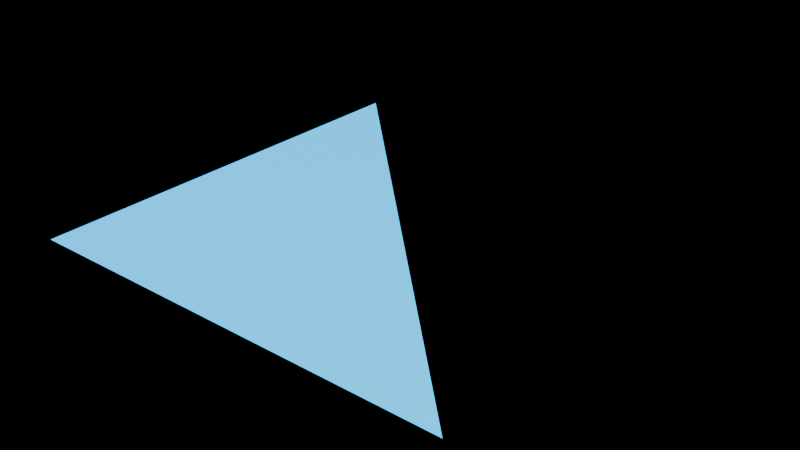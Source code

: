 # Source: n43.blend  (saved by Blender 4.3.32; exported with 4.5.12 LTS)
import bpy
from mathutils import Matrix  # noqa: F401  (used for matrix-valued properties, if any)

bpy.ops.wm.read_factory_settings(use_empty=True)
scene = bpy.context.scene
scene.name = 'Scene'

# ---- materials (node trees are filled in below, after node groups)
mat_noeuds = bpy.data.materials.new('Noeuds')

# ---- material node trees
mat_noeuds.use_nodes = True; mat_noeuds.node_tree.nodes.clear()
_N = mat_noeuds.node_tree.nodes; _L = mat_noeuds.node_tree.links
n0 = _N.new('ShaderNodeOutputMaterial'); n0.name = 'Material Output'; n0.location = (600, 0)
n1 = _N.new('ShaderNodeBsdfPrincipled'); n1.name = 'Principled BSDF'; n1.location = (200, 0)
n1.label = 'Surface principale'
n1.inputs[1].default_value = 0.25
n1.inputs[3].default_value = 1.6
n1.inputs[4].default_value = 0.9
n1.inputs[13].default_value = 0.7
n1.inputs[18].default_value = 0.1
n1.inputs[19].default_value = 0.4
n1.inputs[20].default_value = 0.12
n1.inputs[24].default_value = 0.2
n1.inputs[26].default_value = (0.9, 0.2, 0.1, 1.0)
n1.inputs[27].default_value = (0.0, 0.5, 1.0, 1.0)
n1.inputs[28].default_value = 2.5
n1.inputs[29].default_value = 300.0
n2 = _N.new('ShaderNodeTexCoord'); n2.name = 'Texture Coordinate'; n2.location = (-1000, 0)
n2.hide = True
n3 = _N.new('ShaderNodeMapping'); n3.name = 'Mapping'; n3.location = (-800, 0)
n3.vector_type = 'TEXTURE'
n3.inputs[1].default_value = (0.1, 0.2, 0.3)
n3.inputs[2].default_value = (0.0, 0.0, 0.5)
n3.inputs[3].default_value = (2.0, 2.0, 2.0)
n4 = _N.new('ShaderNodeTexNoise'); n4.name = 'Noise Texture'; n4.location = (100, -200)
n4.inputs[2].default_value = 7.5
n4.inputs[3].default_value = 4.0
n5 = _N.new('ShaderNodeValToRGB'); n5.name = 'Color Ramp'; n5.location = (350, -200)
n5.color_ramp.interpolation = 'EASE'
while len(n5.color_ramp.elements) > 1: n5.color_ramp.elements.remove(n5.color_ramp.elements[-1])
n5.color_ramp.elements[0].position = 0.2; n5.color_ramp.elements[0].color = (0.1, 0.2, 0.6, 1.0)
_e = n5.color_ramp.elements.new(0.5); _e.color = (0.0, 1.0, 0.0, 0.5)
_e = n5.color_ramp.elements.new(0.8); _e.color = (1.0, 0.6, 0.1, 1.0)
n6 = _N.new('ShaderNodeTexVoronoi'); n6.name = 'Voronoi Texture'; n6.location = (-600, -250)
n6.mute = True
n7 = _N.new('ShaderNodeBump'); n7.name = 'Bump'; n7.location = (-150, -250)
n7.invert = True
n7.inputs[0].default_value = 0.3
n7.inputs[1].default_value = 1.0
n7.inputs[2].default_value = 1.0
n8 = _N.new('ShaderNodeMath'); n8.name = 'Math'; n8.location = (-350, -100)
n8.operation = 'MULTIPLY'
n8.use_clamp = True
n9 = _N.new('ShaderNodeRGB'); n9.name = 'RGB'; n9.location = (-350, 300)
n9.outputs[0].default_value = (0.8, 0.1, 0.1, 1.0)
n10 = _N.new('ShaderNodeValue'); n10.name = 'Value'; n10.location = (-350, 400)
n10.outputs[0].default_value = 0.42
n11 = _N.new('NodeReroute'); n11.name = 'Reroute'; n11.location = (-50, 200)
n12 = _N.new('NodeFrame'); n12.name = 'Frame'; n12.location = (-700, 300)
n12.label = 'Bruit coloré'
n12.width = 150
n13 = _N.new('ShaderNodeMath'); n13.name = 'Math.001'; n13.location = (0, -1000)
n13.label = 'enum:operation:ADD'
n14 = _N.new('ShaderNodeMath'); n14.name = 'Math.002'; n14.location = (160, -1000)
n14.label = 'enum:operation:SUBTRACT'
n14.operation = 'SUBTRACT'
n15 = _N.new('ShaderNodeMath'); n15.name = 'Math.003'; n15.location = (320, -1000)
n15.label = 'enum:operation:MULTIPLY'
n15.operation = 'MULTIPLY'
n16 = _N.new('ShaderNodeMath'); n16.name = 'Math.004'; n16.location = (480, -1000)
n16.label = 'enum:operation:DIVIDE'
n16.operation = 'DIVIDE'
n17 = _N.new('ShaderNodeMath'); n17.name = 'Math.005'; n17.location = (640, -1000)
n17.label = 'enum:operation:MULTIPLY_ADD'
n17.operation = 'MULTIPLY_ADD'
n18 = _N.new('ShaderNodeMath'); n18.name = 'Math.006'; n18.location = (800, -1000)
n18.label = 'enum:operation:POWER'
n18.operation = 'POWER'
n19 = _N.new('ShaderNodeMath'); n19.name = 'Math.007'; n19.location = (960, -1000)
n19.label = 'enum:operation:LOGARITHM'
n19.operation = 'LOGARITHM'
n20 = _N.new('ShaderNodeMath'); n20.name = 'Math.008'; n20.location = (1120, -1000)
n20.label = 'enum:operation:SQRT'
n20.operation = 'SQRT'
n21 = _N.new('ShaderNodeMath'); n21.name = 'Math.009'; n21.location = (1280, -1000)
n21.label = 'enum:operation:INVERSE_SQRT'
n21.operation = 'INVERSE_SQRT'
n22 = _N.new('ShaderNodeMath'); n22.name = 'Math.010'; n22.location = (1440, -1000)
n22.label = 'enum:operation:ABSOLUTE'
n22.operation = 'ABSOLUTE'
n23 = _N.new('ShaderNodeMath'); n23.name = 'Math.011'; n23.location = (0, -1120)
n23.label = 'enum:operation:EXPONENT'
n23.operation = 'EXPONENT'
n24 = _N.new('ShaderNodeMath'); n24.name = 'Math.012'; n24.location = (160, -1120)
n24.label = 'enum:operation:MINIMUM'
n24.operation = 'MINIMUM'
n25 = _N.new('ShaderNodeMath'); n25.name = 'Math.013'; n25.location = (320, -1120)
n25.label = 'enum:operation:MAXIMUM'
n25.operation = 'MAXIMUM'
n26 = _N.new('ShaderNodeMath'); n26.name = 'Math.014'; n26.location = (480, -1120)
n26.label = 'enum:operation:LESS_THAN'
n26.operation = 'LESS_THAN'
n27 = _N.new('ShaderNodeMath'); n27.name = 'Math.015'; n27.location = (640, -1120)
n27.label = 'enum:operation:GREATER_THAN'
n27.operation = 'GREATER_THAN'
n28 = _N.new('ShaderNodeMath'); n28.name = 'Math.016'; n28.location = (800, -1120)
n28.label = 'enum:operation:SIGN'
n28.operation = 'SIGN'
n29 = _N.new('ShaderNodeMath'); n29.name = 'Math.017'; n29.location = (960, -1120)
n29.label = 'enum:operation:COMPARE'
n29.operation = 'COMPARE'
n30 = _N.new('ShaderNodeMath'); n30.name = 'Math.018'; n30.location = (1120, -1120)
n30.label = 'enum:operation:SMOOTH_MIN'
n30.operation = 'SMOOTH_MIN'
n31 = _N.new('ShaderNodeMath'); n31.name = 'Math.019'; n31.location = (1280, -1120)
n31.label = 'enum:operation:SMOOTH_MAX'
n31.operation = 'SMOOTH_MAX'
n32 = _N.new('ShaderNodeMath'); n32.name = 'Math.020'; n32.location = (1440, -1120)
n32.label = 'enum:operation:ROUND'
n32.operation = 'ROUND'
n33 = _N.new('ShaderNodeMath'); n33.name = 'Math.021'; n33.location = (0, -1240)
n33.label = 'enum:operation:FLOOR'
n33.operation = 'FLOOR'
n34 = _N.new('ShaderNodeMath'); n34.name = 'Math.022'; n34.location = (160, -1240)
n34.label = 'enum:operation:CEIL'
n34.operation = 'CEIL'
n35 = _N.new('ShaderNodeMath'); n35.name = 'Math.023'; n35.location = (320, -1240)
n35.label = 'enum:operation:TRUNC'
n35.operation = 'TRUNC'
n36 = _N.new('ShaderNodeMath'); n36.name = 'Math.024'; n36.location = (480, -1240)
n36.label = 'enum:operation:FRACT'
n36.operation = 'FRACT'
n37 = _N.new('ShaderNodeMath'); n37.name = 'Math.025'; n37.location = (640, -1240)
n37.label = 'enum:operation:MODULO'
n37.operation = 'MODULO'
n38 = _N.new('ShaderNodeMath'); n38.name = 'Math.026'; n38.location = (800, -1240)
n38.label = 'enum:operation:FLOORED_MODULO'
n38.operation = 'FLOORED_MODULO'
n39 = _N.new('ShaderNodeMath'); n39.name = 'Math.027'; n39.location = (960, -1240)
n39.label = 'enum:operation:WRAP'
n39.operation = 'WRAP'
n40 = _N.new('ShaderNodeMath'); n40.name = 'Math.028'; n40.location = (1120, -1240)
n40.label = 'enum:operation:SNAP'
n40.operation = 'SNAP'
n41 = _N.new('ShaderNodeMath'); n41.name = 'Math.029'; n41.location = (1280, -1240)
n41.label = 'enum:operation:PINGPONG'
n41.operation = 'PINGPONG'
n42 = _N.new('ShaderNodeMath'); n42.name = 'Math.030'; n42.location = (1440, -1240)
n42.label = 'enum:operation:SINE'
n42.operation = 'SINE'
n43 = _N.new('ShaderNodeMath'); n43.name = 'Math.031'; n43.location = (0, -1360)
n43.label = 'enum:operation:COSINE'
n43.operation = 'COSINE'
n44 = _N.new('ShaderNodeMath'); n44.name = 'Math.032'; n44.location = (160, -1360)
n44.label = 'enum:operation:TANGENT'
n44.operation = 'TANGENT'
n45 = _N.new('ShaderNodeMath'); n45.name = 'Math.033'; n45.location = (320, -1360)
n45.label = 'enum:operation:ARCSINE'
n45.operation = 'ARCSINE'
n46 = _N.new('ShaderNodeMath'); n46.name = 'Math.034'; n46.location = (480, -1360)
n46.label = 'enum:operation:ARCCOSINE'
n46.operation = 'ARCCOSINE'
n47 = _N.new('ShaderNodeMath'); n47.name = 'Math.035'; n47.location = (640, -1360)
n47.label = 'enum:operation:ARCTANGENT'
n47.operation = 'ARCTANGENT'
n48 = _N.new('ShaderNodeMath'); n48.name = 'Math.036'; n48.location = (800, -1360)
n48.label = 'enum:operation:ARCTAN2'
n48.operation = 'ARCTAN2'
n49 = _N.new('ShaderNodeMath'); n49.name = 'Math.037'; n49.location = (960, -1360)
n49.label = 'enum:operation:SINH'
n49.operation = 'SINH'
n50 = _N.new('ShaderNodeMath'); n50.name = 'Math.038'; n50.location = (1120, -1360)
n50.label = 'enum:operation:COSH'
n50.operation = 'COSH'
n51 = _N.new('ShaderNodeMath'); n51.name = 'Math.039'; n51.location = (1280, -1360)
n51.label = 'enum:operation:TANH'
n51.operation = 'TANH'
n52 = _N.new('ShaderNodeMath'); n52.name = 'Math.040'; n52.location = (1440, -1360)
n52.label = 'enum:operation:RADIANS'
n52.operation = 'RADIANS'
n53 = _N.new('ShaderNodeMath'); n53.name = 'Math.041'; n53.location = (0, -1480)
n53.label = 'enum:operation:DEGREES'
n53.operation = 'DEGREES'
n54 = _N.new('ShaderNodeVectorMath'); n54.name = 'Vector Math'; n54.location = (0, -1600)
n54.label = 'enum:operation:ADD'
n55 = _N.new('ShaderNodeVectorMath'); n55.name = 'Vector Math.001'; n55.location = (160, -1600)
n55.label = 'enum:operation:SUBTRACT'
n55.operation = 'SUBTRACT'
n56 = _N.new('ShaderNodeVectorMath'); n56.name = 'Vector Math.002'; n56.location = (320, -1600)
n56.label = 'enum:operation:MULTIPLY'
n56.operation = 'MULTIPLY'
n57 = _N.new('ShaderNodeVectorMath'); n57.name = 'Vector Math.003'; n57.location = (480, -1600)
n57.label = 'enum:operation:DIVIDE'
n57.operation = 'DIVIDE'
n58 = _N.new('ShaderNodeVectorMath'); n58.name = 'Vector Math.004'; n58.location = (640, -1600)
n58.label = 'enum:operation:MULTIPLY_ADD'
n58.operation = 'MULTIPLY_ADD'
n59 = _N.new('ShaderNodeVectorMath'); n59.name = 'Vector Math.005'; n59.location = (800, -1600)
n59.label = 'enum:operation:CROSS_PRODUCT'
n59.operation = 'CROSS_PRODUCT'
n60 = _N.new('ShaderNodeVectorMath'); n60.name = 'Vector Math.006'; n60.location = (960, -1600)
n60.label = 'enum:operation:PROJECT'
n60.operation = 'PROJECT'
n61 = _N.new('ShaderNodeVectorMath'); n61.name = 'Vector Math.007'; n61.location = (1120, -1600)
n61.label = 'enum:operation:REFLECT'
n61.operation = 'REFLECT'
n62 = _N.new('ShaderNodeVectorMath'); n62.name = 'Vector Math.008'; n62.location = (1280, -1600)
n62.label = 'enum:operation:REFRACT'
n62.operation = 'REFRACT'
n63 = _N.new('ShaderNodeVectorMath'); n63.name = 'Vector Math.009'; n63.location = (1440, -1600)
n63.label = 'enum:operation:FACEFORWARD'
n63.operation = 'FACEFORWARD'
n64 = _N.new('ShaderNodeVectorMath'); n64.name = 'Vector Math.010'; n64.location = (0, -1720)
n64.label = 'enum:operation:DOT_PRODUCT'
n64.operation = 'DOT_PRODUCT'
n65 = _N.new('ShaderNodeVectorMath'); n65.name = 'Vector Math.011'; n65.location = (160, -1720)
n65.label = 'enum:operation:DISTANCE'
n65.operation = 'DISTANCE'
n66 = _N.new('ShaderNodeVectorMath'); n66.name = 'Vector Math.012'; n66.location = (320, -1720)
n66.label = 'enum:operation:LENGTH'
n66.operation = 'LENGTH'
n67 = _N.new('ShaderNodeVectorMath'); n67.name = 'Vector Math.013'; n67.location = (480, -1720)
n67.label = 'enum:operation:SCALE'
n67.operation = 'SCALE'
n68 = _N.new('ShaderNodeVectorMath'); n68.name = 'Vector Math.014'; n68.location = (640, -1720)
n68.label = 'enum:operation:NORMALIZE'
n68.operation = 'NORMALIZE'
n69 = _N.new('ShaderNodeVectorMath'); n69.name = 'Vector Math.015'; n69.location = (800, -1720)
n69.label = 'enum:operation:ABSOLUTE'
n69.operation = 'ABSOLUTE'
n70 = _N.new('ShaderNodeVectorMath'); n70.name = 'Vector Math.016'; n70.location = (960, -1720)
n70.label = 'enum:operation:MINIMUM'
n70.operation = 'MINIMUM'
n71 = _N.new('ShaderNodeVectorMath'); n71.name = 'Vector Math.017'; n71.location = (1120, -1720)
n71.label = 'enum:operation:MAXIMUM'
n71.operation = 'MAXIMUM'
n72 = _N.new('ShaderNodeVectorMath'); n72.name = 'Vector Math.018'; n72.location = (1280, -1720)
n72.label = 'enum:operation:FLOOR'
n72.operation = 'FLOOR'
n73 = _N.new('ShaderNodeVectorMath'); n73.name = 'Vector Math.019'; n73.location = (1440, -1720)
n73.label = 'enum:operation:CEIL'
n73.operation = 'CEIL'
n74 = _N.new('ShaderNodeVectorMath'); n74.name = 'Vector Math.020'; n74.location = (0, -1840)
n74.label = 'enum:operation:FRACTION'
n74.operation = 'FRACTION'
n75 = _N.new('ShaderNodeVectorMath'); n75.name = 'Vector Math.021'; n75.location = (160, -1840)
n75.label = 'enum:operation:MODULO'
n75.operation = 'MODULO'
n76 = _N.new('ShaderNodeVectorMath'); n76.name = 'Vector Math.022'; n76.location = (320, -1840)
n76.label = 'enum:operation:WRAP'
n76.operation = 'WRAP'
n77 = _N.new('ShaderNodeVectorMath'); n77.name = 'Vector Math.023'; n77.location = (480, -1840)
n77.label = 'enum:operation:SNAP'
n77.operation = 'SNAP'
n78 = _N.new('ShaderNodeVectorMath'); n78.name = 'Vector Math.024'; n78.location = (640, -1840)
n78.label = 'enum:operation:SINE'
n78.operation = 'SINE'
n79 = _N.new('ShaderNodeVectorMath'); n79.name = 'Vector Math.025'; n79.location = (800, -1840)
n79.label = 'enum:operation:COSINE'
n79.operation = 'COSINE'
n80 = _N.new('ShaderNodeVectorMath'); n80.name = 'Vector Math.026'; n80.location = (960, -1840)
n80.label = 'enum:operation:TANGENT'
n80.operation = 'TANGENT'
n81 = _N.new('ShaderNodeMix'); n81.name = 'Mix'; n81.location = (0, -2200)
n81.label = 'enum:blend_type:MIX'
n81.data_type = 'RGBA'
n82 = _N.new('ShaderNodeMix'); n82.name = 'Mix.001'; n82.location = (160, -2200)
n82.label = 'enum:blend_type:DARKEN'
n82.data_type = 'RGBA'
n82.blend_type = 'DARKEN'
n83 = _N.new('ShaderNodeMix'); n83.name = 'Mix.002'; n83.location = (320, -2200)
n83.label = 'enum:blend_type:MULTIPLY'
n83.data_type = 'RGBA'
n83.blend_type = 'MULTIPLY'
n84 = _N.new('ShaderNodeMix'); n84.name = 'Mix.003'; n84.location = (480, -2200)
n84.label = 'enum:blend_type:BURN'
n84.data_type = 'RGBA'
n84.blend_type = 'BURN'
n85 = _N.new('ShaderNodeMix'); n85.name = 'Mix.004'; n85.location = (640, -2200)
n85.label = 'enum:blend_type:LIGHTEN'
n85.data_type = 'RGBA'
n85.blend_type = 'LIGHTEN'
n86 = _N.new('ShaderNodeMix'); n86.name = 'Mix.005'; n86.location = (800, -2200)
n86.label = 'enum:blend_type:SCREEN'
n86.data_type = 'RGBA'
n86.blend_type = 'SCREEN'
n87 = _N.new('ShaderNodeMix'); n87.name = 'Mix.006'; n87.location = (960, -2200)
n87.label = 'enum:blend_type:DODGE'
n87.data_type = 'RGBA'
n87.blend_type = 'DODGE'
n88 = _N.new('ShaderNodeMix'); n88.name = 'Mix.007'; n88.location = (1120, -2200)
n88.label = 'enum:blend_type:ADD'
n88.data_type = 'RGBA'
n88.blend_type = 'ADD'
n89 = _N.new('ShaderNodeMix'); n89.name = 'Mix.008'; n89.location = (1280, -2200)
n89.label = 'enum:blend_type:OVERLAY'
n89.data_type = 'RGBA'
n89.blend_type = 'OVERLAY'
n90 = _N.new('ShaderNodeMix'); n90.name = 'Mix.009'; n90.location = (1440, -2200)
n90.label = 'enum:blend_type:SOFT_LIGHT'
n90.data_type = 'RGBA'
n90.blend_type = 'SOFT_LIGHT'
n91 = _N.new('ShaderNodeMix'); n91.name = 'Mix.010'; n91.location = (0, -2320)
n91.label = 'enum:blend_type:LINEAR_LIGHT'
n91.data_type = 'RGBA'
n91.blend_type = 'LINEAR_LIGHT'
n92 = _N.new('ShaderNodeMix'); n92.name = 'Mix.011'; n92.location = (160, -2320)
n92.label = 'enum:blend_type:DIFFERENCE'
n92.data_type = 'RGBA'
n92.blend_type = 'DIFFERENCE'
n93 = _N.new('ShaderNodeMix'); n93.name = 'Mix.012'; n93.location = (320, -2320)
n93.label = 'enum:blend_type:EXCLUSION'
n93.data_type = 'RGBA'
n93.blend_type = 'EXCLUSION'
n94 = _N.new('ShaderNodeMix'); n94.name = 'Mix.013'; n94.location = (480, -2320)
n94.label = 'enum:blend_type:SUBTRACT'
n94.data_type = 'RGBA'
n94.blend_type = 'SUBTRACT'
n95 = _N.new('ShaderNodeMix'); n95.name = 'Mix.014'; n95.location = (640, -2320)
n95.label = 'enum:blend_type:DIVIDE'
n95.data_type = 'RGBA'
n95.blend_type = 'DIVIDE'
n96 = _N.new('ShaderNodeMix'); n96.name = 'Mix.015'; n96.location = (800, -2320)
n96.label = 'enum:blend_type:HUE'
n96.data_type = 'RGBA'
n96.blend_type = 'HUE'
n97 = _N.new('ShaderNodeMix'); n97.name = 'Mix.016'; n97.location = (960, -2320)
n97.label = 'enum:blend_type:SATURATION'
n97.data_type = 'RGBA'
n97.blend_type = 'SATURATION'
n98 = _N.new('ShaderNodeMix'); n98.name = 'Mix.017'; n98.location = (1120, -2320)
n98.label = 'enum:blend_type:COLOR'
n98.data_type = 'RGBA'
n98.blend_type = 'COLOR'
n99 = _N.new('ShaderNodeMix'); n99.name = 'Mix.018'; n99.location = (1280, -2320)
n99.label = 'enum:blend_type:VALUE'
n99.data_type = 'RGBA'
n99.blend_type = 'VALUE'
n100 = _N.new('ShaderNodeMix'); n100.name = 'Mix.019'; n100.location = (0, -2600)
n100.label = 'enum:data_type:FLOAT'
n101 = _N.new('ShaderNodeMix'); n101.name = 'Mix.020'; n101.location = (160, -2600)
n101.label = 'enum:data_type:VECTOR'
n101.data_type = 'VECTOR'
n102 = _N.new('ShaderNodeMix'); n102.name = 'Mix.021'; n102.location = (320, -2600)
n102.label = 'enum:data_type:RGBA'
n102.data_type = 'RGBA'
n103 = _N.new('ShaderNodeMapping'); n103.name = 'Mapping.001'; n103.location = (0, -2900)
n103.label = 'enum:vector_type:POINT'
n104 = _N.new('ShaderNodeMapping'); n104.name = 'Mapping.002'; n104.location = (160, -2900)
n104.label = 'enum:vector_type:TEXTURE'
n104.vector_type = 'TEXTURE'
n105 = _N.new('ShaderNodeMapping'); n105.name = 'Mapping.003'; n105.location = (320, -2900)
n105.label = 'enum:vector_type:VECTOR'
n105.vector_type = 'VECTOR'
n106 = _N.new('ShaderNodeMapping'); n106.name = 'Mapping.004'; n106.location = (480, -2900)
n106.label = 'enum:vector_type:NORMAL'
n106.vector_type = 'NORMAL'
n107 = _N.new('ShaderNodeMapRange'); n107.name = 'Map Range'; n107.location = (0, -3100)
n107.label = 'enum:interpolation_type:LINEAR'
n108 = _N.new('ShaderNodeMapRange'); n108.name = 'Map Range.001'; n108.location = (160, -3100)
n108.label = 'enum:interpolation_type:STEPPED'
n108.interpolation_type = 'STEPPED'
n109 = _N.new('ShaderNodeMapRange'); n109.name = 'Map Range.002'; n109.location = (320, -3100)
n109.label = 'enum:interpolation_type:SMOOTHSTEP'
n109.interpolation_type = 'SMOOTHSTEP'
n110 = _N.new('ShaderNodeMapRange'); n110.name = 'Map Range.003'; n110.location = (480, -3100)
n110.label = 'enum:interpolation_type:SMOOTHERSTEP'
n110.interpolation_type = 'SMOOTHERSTEP'
n111 = _N.new('ShaderNodeClamp'); n111.name = 'Clamp'; n111.location = (0, -3300)
n111.label = 'enum:clamp_type:MINMAX'
n112 = _N.new('ShaderNodeClamp'); n112.name = 'Clamp.001'; n112.location = (160, -3300)
n112.label = 'enum:clamp_type:RANGE'
n112.clamp_type = 'RANGE'
n113 = _N.new('ShaderNodeTexGradient'); n113.name = 'Gradient Texture'; n113.location = (0, -3500)
n113.label = 'enum:gradient_type:LINEAR'
n114 = _N.new('ShaderNodeTexGradient'); n114.name = 'Gradient Texture.001'; n114.location = (160, -3500)
n114.label = 'enum:gradient_type:QUADRATIC'
n114.gradient_type = 'QUADRATIC'
n115 = _N.new('ShaderNodeTexGradient'); n115.name = 'Gradient Texture.002'; n115.location = (320, -3500)
n115.label = 'enum:gradient_type:EASING'
n115.gradient_type = 'EASING'
n116 = _N.new('ShaderNodeTexGradient'); n116.name = 'Gradient Texture.003'; n116.location = (480, -3500)
n116.label = 'enum:gradient_type:DIAGONAL'
n116.gradient_type = 'DIAGONAL'
n117 = _N.new('ShaderNodeTexGradient'); n117.name = 'Gradient Texture.004'; n117.location = (640, -3500)
n117.label = 'enum:gradient_type:SPHERICAL'
n117.gradient_type = 'SPHERICAL'
n118 = _N.new('ShaderNodeTexGradient'); n118.name = 'Gradient Texture.005'; n118.location = (800, -3500)
n118.label = 'enum:gradient_type:QUADRATIC_SPHERE'
n118.gradient_type = 'QUADRATIC_SPHERE'
n119 = _N.new('ShaderNodeTexGradient'); n119.name = 'Gradient Texture.006'; n119.location = (960, -3500)
n119.label = 'enum:gradient_type:RADIAL'
n119.gradient_type = 'RADIAL'
n120 = _N.new('ShaderNodeTexWave'); n120.name = 'Wave Texture'; n120.location = (0, -3800)
n120.label = 'enum:wave_type:BANDS'
n121 = _N.new('ShaderNodeTexWave'); n121.name = 'Wave Texture.001'; n121.location = (160, -3800)
n121.label = 'enum:wave_type:RINGS'
n121.wave_type = 'RINGS'
n122 = _N.new('ShaderNodeTexWave'); n122.name = 'Wave Texture.002'; n122.location = (0, -4000)
n122.label = 'enum:bands_direction:X'
n123 = _N.new('ShaderNodeTexWave'); n123.name = 'Wave Texture.003'; n123.location = (160, -4000)
n123.label = 'enum:bands_direction:Y'
n123.bands_direction = 'Y'
n124 = _N.new('ShaderNodeTexWave'); n124.name = 'Wave Texture.004'; n124.location = (320, -4000)
n124.label = 'enum:bands_direction:Z'
n124.bands_direction = 'Z'
n125 = _N.new('ShaderNodeTexWave'); n125.name = 'Wave Texture.005'; n125.location = (480, -4000)
n125.label = 'enum:bands_direction:DIAGONAL'
n125.bands_direction = 'DIAGONAL'
n126 = _N.new('ShaderNodeTexWave'); n126.name = 'Wave Texture.006'; n126.location = (0, -4200)
n126.label = 'enum:rings_direction:X'
n126.wave_type = 'RINGS'
n127 = _N.new('ShaderNodeTexWave'); n127.name = 'Wave Texture.007'; n127.location = (160, -4200)
n127.label = 'enum:rings_direction:Y'
n127.wave_type = 'RINGS'
n127.rings_direction = 'Y'
n128 = _N.new('ShaderNodeTexWave'); n128.name = 'Wave Texture.008'; n128.location = (320, -4200)
n128.label = 'enum:rings_direction:Z'
n128.wave_type = 'RINGS'
n128.rings_direction = 'Z'
n129 = _N.new('ShaderNodeTexWave'); n129.name = 'Wave Texture.009'; n129.location = (480, -4200)
n129.label = 'enum:rings_direction:SPHERICAL'
n129.wave_type = 'RINGS'
n129.rings_direction = 'SPHERICAL'
n130 = _N.new('ShaderNodeTexWave'); n130.name = 'Wave Texture.010'; n130.location = (0, -4400)
n130.label = 'enum:wave_profile:SIN'
n131 = _N.new('ShaderNodeTexWave'); n131.name = 'Wave Texture.011'; n131.location = (160, -4400)
n131.label = 'enum:wave_profile:SAW'
n131.wave_profile = 'SAW'
n132 = _N.new('ShaderNodeTexWave'); n132.name = 'Wave Texture.012'; n132.location = (320, -4400)
n132.label = 'enum:wave_profile:TRI'
n132.wave_profile = 'TRI'
n133 = _N.new('ShaderNodeTexVoronoi'); n133.name = 'Voronoi Texture.001'; n133.location = (0, -4600)
n133.label = 'enum:feature:F1'
n134 = _N.new('ShaderNodeTexVoronoi'); n134.name = 'Voronoi Texture.002'; n134.location = (160, -4600)
n134.label = 'enum:feature:F2'
n134.feature = 'F2'
n135 = _N.new('ShaderNodeTexVoronoi'); n135.name = 'Voronoi Texture.003'; n135.location = (320, -4600)
n135.label = 'enum:feature:SMOOTH_F1'
n135.feature = 'SMOOTH_F1'
n136 = _N.new('ShaderNodeTexVoronoi'); n136.name = 'Voronoi Texture.004'; n136.location = (480, -4600)
n136.label = 'enum:feature:DISTANCE_TO_EDGE'
n136.feature = 'DISTANCE_TO_EDGE'
n137 = _N.new('ShaderNodeTexVoronoi'); n137.name = 'Voronoi Texture.005'; n137.location = (640, -4600)
n137.label = 'enum:feature:N_SPHERE_RADIUS'
n137.feature = 'N_SPHERE_RADIUS'
n138 = _N.new('ShaderNodeTexVoronoi'); n138.name = 'Voronoi Texture.006'; n138.location = (0, -4800)
n138.label = 'enum:distance:EUCLIDEAN'
n139 = _N.new('ShaderNodeTexVoronoi'); n139.name = 'Voronoi Texture.007'; n139.location = (160, -4800)
n139.label = 'enum:distance:MANHATTAN'
n139.distance = 'MANHATTAN'
n140 = _N.new('ShaderNodeTexVoronoi'); n140.name = 'Voronoi Texture.008'; n140.location = (320, -4800)
n140.label = 'enum:distance:CHEBYCHEV'
n140.distance = 'CHEBYCHEV'
n141 = _N.new('ShaderNodeTexVoronoi'); n141.name = 'Voronoi Texture.009'; n141.location = (480, -4800)
n141.label = 'enum:distance:MINKOWSKI'
n141.distance = 'MINKOWSKI'
n142 = _N.new('ShaderNodeTexNoise'); n142.name = 'Noise Texture.001'; n142.location = (0, -5000)
n142.label = 'enum:noise_dimensions:1D'
n142.noise_dimensions = '1D'
n143 = _N.new('ShaderNodeTexNoise'); n143.name = 'Noise Texture.002'; n143.location = (160, -5000)
n143.label = 'enum:noise_dimensions:2D'
n143.noise_dimensions = '2D'
n144 = _N.new('ShaderNodeTexNoise'); n144.name = 'Noise Texture.003'; n144.location = (320, -5000)
n144.label = 'enum:noise_dimensions:3D'
n145 = _N.new('ShaderNodeTexNoise'); n145.name = 'Noise Texture.004'; n145.location = (480, -5000)
n145.label = 'enum:noise_dimensions:4D'
n145.noise_dimensions = '4D'
n146 = _N.new('ShaderNodeSeparateColor'); n146.name = 'Separate Color'; n146.location = (0, -5200)
n146.label = 'enum:mode:RGB'
n147 = _N.new('ShaderNodeSeparateColor'); n147.name = 'Separate Color.001'; n147.location = (160, -5200)
n147.label = 'enum:mode:HSV'
n148 = _N.new('ShaderNodeSeparateColor'); n148.name = 'Separate Color.002'; n148.location = (320, -5200)
n148.label = 'enum:mode:HSL'
n149 = _N.new('ShaderNodeCombineColor'); n149.name = 'Combine Color'; n149.location = (0, -5400)
n149.label = 'enum:mode:RGB'
n150 = _N.new('ShaderNodeCombineColor'); n150.name = 'Combine Color.001'; n150.location = (160, -5400)
n150.label = 'enum:mode:HSV'
n151 = _N.new('ShaderNodeCombineColor'); n151.name = 'Combine Color.002'; n151.location = (320, -5400)
n151.label = 'enum:mode:HSL'
n152 = _N.new('ShaderNodeBsdfAnisotropic'); n152.name = 'Glossy BSDF'; n152.location = (0, -5600)
n152.label = 'enum:distribution:BECKMANN'
n152.distribution = 'BECKMANN'
n153 = _N.new('ShaderNodeBsdfAnisotropic'); n153.name = 'Glossy BSDF.001'; n153.location = (160, -5600)
n153.label = 'enum:distribution:GGX'
n153.distribution = 'GGX'
n154 = _N.new('ShaderNodeBsdfAnisotropic'); n154.name = 'Glossy BSDF.002'; n154.location = (320, -5600)
n154.label = 'enum:distribution:ASHIKHMIN_SHIRLEY'
n154.distribution = 'ASHIKHMIN_SHIRLEY'
n155 = _N.new('ShaderNodeBsdfAnisotropic'); n155.name = 'Glossy BSDF.003'; n155.location = (480, -5600)
n155.label = 'enum:distribution:MULTI_GGX'
n4.parent = n12
n5.parent = n12
_L.new(n1.outputs[0], n0.inputs[0])
_L.new(n2.outputs[3], n3.inputs[0])
_L.new(n3.outputs[0], n4.inputs[0])
_L.new(n4.outputs[0], n5.inputs[0])
_L.new(n5.outputs[0], n1.inputs[0])
_L.new(n6.outputs[0], n7.inputs[3])
_L.new(n7.outputs[0], n1.inputs[5])
_L.new(n4.outputs[0], n8.inputs[0])
_L.new(n8.outputs[0], n1.inputs[2])
_L.new(n9.outputs[0], n11.inputs[0])
n0.is_active_output = True

# ---- meshes
me_support = bpy.data.meshes.new('Support')
me_support.from_pydata([(0.0, 0.0, 0.0), (1.0, 0.0, 0.0), (0.0, 1.0, 0.0)], [], [(0, 1, 2)])
me_support.materials.append(mat_noeuds)
me_support.update()

# ---- objects
ob_support = bpy.data.objects.new('Support', me_support)

# ---- transforms, parenting, visibility, modifiers, constraints
ob_support.location = (0.0, 0.0, 0.0)

# ---- collection membership
scene.collection.objects.link(ob_support)

# ---- scene / render settings (as saved in the file)
scene.frame_start = 1; scene.frame_end = 250; scene.frame_set(1)
scene.render.engine = 'BLENDER_EEVEE_NEXT'
bpy.context.view_layer.update()

# ---- added for rendering (the .blend has no active camera): camera
cam_auto = bpy.data.cameras.new('AutoCamera')
cam_auto.lens = 50.0
cam_auto.sensor_width = 36.0
cam_auto.clip_end = 1000.0
ob_auto_camera = bpy.data.objects.new('AutoCamera', cam_auto)
scene.collection.objects.link(ob_auto_camera)
ob_auto_camera.location = (1.80847, -1.07016, 1.04677)
ob_auto_camera.rotation_euler = (1.09748, -7.21219e-08, 0.694738)
scene.camera = ob_auto_camera
bpy.context.view_layer.update()
